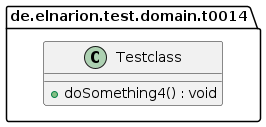

The diagram above was rendered by PlantUML. Its source (embedded in the PNG):
@startuml
class de.elnarion.test.domain.t0014.Testclass {
	{method} +doSomething4() : void
}
@enduml